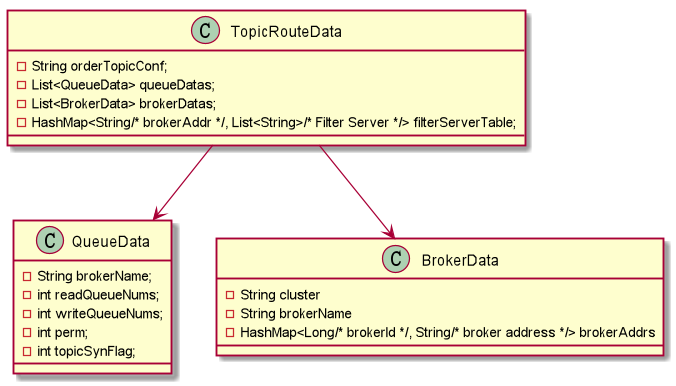

The diagram above was rendered by PlantUML. Its source (embedded in the PNG):
@startuml

class TopicRouteData{
    - String orderTopicConf;
    - List<QueueData> queueDatas;
    - List<BrokerData> brokerDatas;
    - HashMap<String/* brokerAddr */, List<String>/* Filter Server */> filterServerTable;
}

class QueueData{
    - String brokerName;
    - int readQueueNums;
    - int writeQueueNums;
    - int perm;
    - int topicSynFlag;
}

class BrokerData{
    - String cluster
    - String brokerName
    - HashMap<Long/* brokerId */, String/* broker address */> brokerAddrs
}

TopicRouteData -->QueueData
TopicRouteData -->BrokerData

@enduml